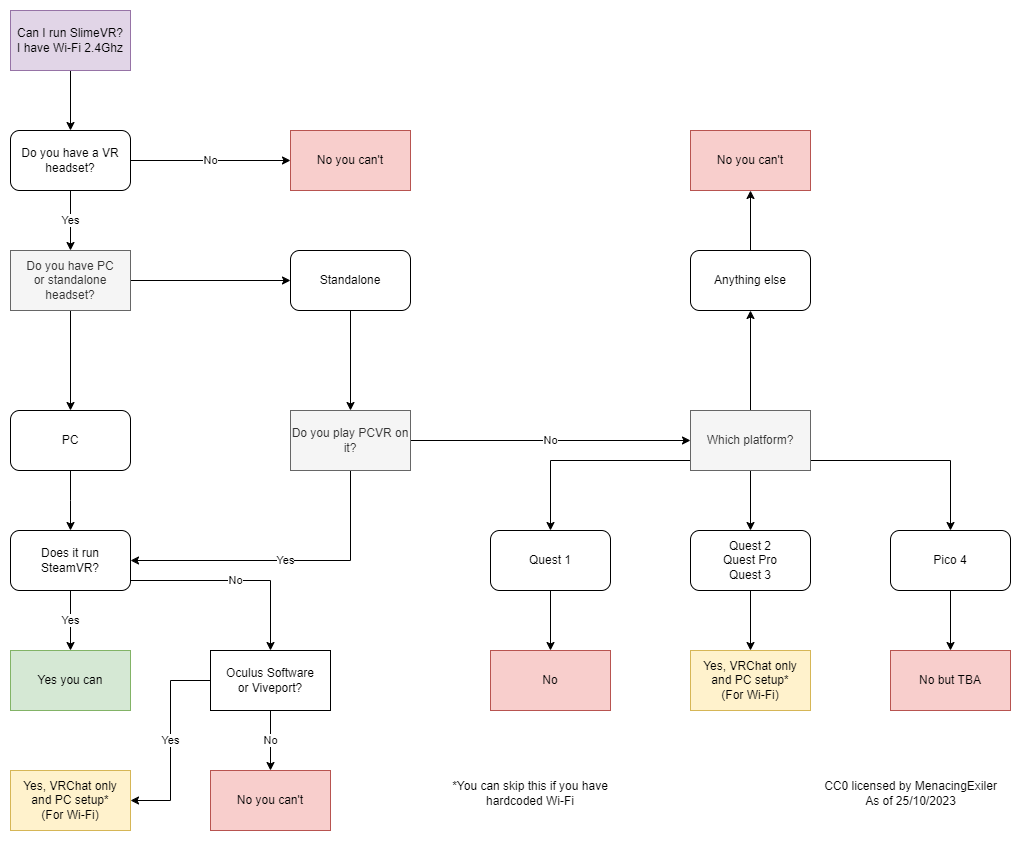

The diagram above was exported from draw.io. Its source (the exported page's mxGraphModel, read from the mxfile embedded in the PNG):
<mxGraphModel dx="2074" dy="1118" grid="1" gridSize="10" guides="1" tooltips="1" connect="1" arrows="1" fold="1" page="1" pageScale="1" pageWidth="1169" pageHeight="1654" math="0" shadow="0">
  <root>
    <mxCell id="0" />
    <mxCell id="1" parent="0" />
    <mxCell id="E2cYebkVHFcdTyyEUBHE-6" style="edgeStyle=orthogonalEdgeStyle;rounded=0;orthogonalLoop=1;jettySize=auto;html=1;entryX=0.5;entryY=0;entryDx=0;entryDy=0;" edge="1" parent="1" source="E2cYebkVHFcdTyyEUBHE-1" target="E2cYebkVHFcdTyyEUBHE-2">
      <mxGeometry relative="1" as="geometry" />
    </mxCell>
    <mxCell id="E2cYebkVHFcdTyyEUBHE-1" value="Can I run SlimeVR?&lt;br&gt;I have Wi-Fi 2.4Ghz" style="rounded=0;whiteSpace=wrap;html=1;fillColor=#e1d5e7;strokeColor=#9673a6;" vertex="1" parent="1">
      <mxGeometry x="80" y="80" width="120" height="60" as="geometry" />
    </mxCell>
    <mxCell id="E2cYebkVHFcdTyyEUBHE-3" value="No" style="edgeStyle=orthogonalEdgeStyle;rounded=0;orthogonalLoop=1;jettySize=auto;html=1;entryX=0;entryY=0.5;entryDx=0;entryDy=0;" edge="1" parent="1" source="E2cYebkVHFcdTyyEUBHE-2" target="E2cYebkVHFcdTyyEUBHE-5">
      <mxGeometry relative="1" as="geometry">
        <mxPoint x="320" y="230" as="targetPoint" />
      </mxGeometry>
    </mxCell>
    <mxCell id="E2cYebkVHFcdTyyEUBHE-8" value="Yes" style="edgeStyle=orthogonalEdgeStyle;rounded=0;orthogonalLoop=1;jettySize=auto;html=1;" edge="1" parent="1" source="E2cYebkVHFcdTyyEUBHE-2">
      <mxGeometry relative="1" as="geometry">
        <mxPoint x="140" y="320" as="targetPoint" />
      </mxGeometry>
    </mxCell>
    <mxCell id="E2cYebkVHFcdTyyEUBHE-2" value="Do you have a VR headset?" style="rounded=1;whiteSpace=wrap;html=1;" vertex="1" parent="1">
      <mxGeometry x="80" y="200" width="120" height="60" as="geometry" />
    </mxCell>
    <mxCell id="E2cYebkVHFcdTyyEUBHE-5" value="No you can't" style="rounded=0;whiteSpace=wrap;html=1;fillColor=#f8cecc;strokeColor=#b85450;" vertex="1" parent="1">
      <mxGeometry x="360" y="200" width="120" height="60" as="geometry" />
    </mxCell>
    <mxCell id="E2cYebkVHFcdTyyEUBHE-9" style="edgeStyle=orthogonalEdgeStyle;rounded=0;orthogonalLoop=1;jettySize=auto;html=1;exitX=0.5;exitY=1;exitDx=0;exitDy=0;entryX=0.5;entryY=0;entryDx=0;entryDy=0;" edge="1" parent="1" source="E2cYebkVHFcdTyyEUBHE-14" target="E2cYebkVHFcdTyyEUBHE-11">
      <mxGeometry relative="1" as="geometry">
        <mxPoint x="140" y="520" as="targetPoint" />
        <mxPoint x="140" y="420" as="sourcePoint" />
      </mxGeometry>
    </mxCell>
    <mxCell id="E2cYebkVHFcdTyyEUBHE-13" style="edgeStyle=orthogonalEdgeStyle;rounded=0;orthogonalLoop=1;jettySize=auto;html=1;" edge="1" parent="1" source="E2cYebkVHFcdTyyEUBHE-11">
      <mxGeometry relative="1" as="geometry">
        <mxPoint x="140" y="600" as="targetPoint" />
      </mxGeometry>
    </mxCell>
    <mxCell id="E2cYebkVHFcdTyyEUBHE-11" value="PC" style="rounded=1;whiteSpace=wrap;html=1;" vertex="1" parent="1">
      <mxGeometry x="80" y="480" width="120" height="60" as="geometry" />
    </mxCell>
    <mxCell id="E2cYebkVHFcdTyyEUBHE-23" style="edgeStyle=orthogonalEdgeStyle;rounded=0;orthogonalLoop=1;jettySize=auto;html=1;entryX=0.5;entryY=0;entryDx=0;entryDy=0;" edge="1" parent="1" source="E2cYebkVHFcdTyyEUBHE-12" target="E2cYebkVHFcdTyyEUBHE-25">
      <mxGeometry relative="1" as="geometry">
        <mxPoint x="420" y="600" as="targetPoint" />
      </mxGeometry>
    </mxCell>
    <mxCell id="E2cYebkVHFcdTyyEUBHE-12" value="Standalone" style="rounded=1;whiteSpace=wrap;html=1;" vertex="1" parent="1">
      <mxGeometry x="360" y="320" width="120" height="60" as="geometry" />
    </mxCell>
    <mxCell id="E2cYebkVHFcdTyyEUBHE-15" style="edgeStyle=orthogonalEdgeStyle;rounded=0;orthogonalLoop=1;jettySize=auto;html=1;" edge="1" parent="1" source="E2cYebkVHFcdTyyEUBHE-14" target="E2cYebkVHFcdTyyEUBHE-12">
      <mxGeometry relative="1" as="geometry" />
    </mxCell>
    <mxCell id="E2cYebkVHFcdTyyEUBHE-14" value="Do you have PC&lt;br style=&quot;border-color: var(--border-color);&quot;&gt;or standalone headset?" style="rounded=0;whiteSpace=wrap;html=1;fillColor=#f5f5f5;fontColor=#333333;strokeColor=#666666;" vertex="1" parent="1">
      <mxGeometry x="80" y="320" width="120" height="60" as="geometry" />
    </mxCell>
    <mxCell id="E2cYebkVHFcdTyyEUBHE-18" value="Yes" style="edgeStyle=orthogonalEdgeStyle;rounded=0;orthogonalLoop=1;jettySize=auto;html=1;entryX=0.5;entryY=0;entryDx=0;entryDy=0;" edge="1" parent="1" source="E2cYebkVHFcdTyyEUBHE-16" target="E2cYebkVHFcdTyyEUBHE-17">
      <mxGeometry relative="1" as="geometry" />
    </mxCell>
    <mxCell id="E2cYebkVHFcdTyyEUBHE-20" value="No" style="edgeStyle=orthogonalEdgeStyle;rounded=0;orthogonalLoop=1;jettySize=auto;html=1;entryX=0.5;entryY=0;entryDx=0;entryDy=0;" edge="1" parent="1" source="E2cYebkVHFcdTyyEUBHE-16" target="E2cYebkVHFcdTyyEUBHE-46">
      <mxGeometry relative="1" as="geometry">
        <Array as="points">
          <mxPoint x="340" y="650" />
        </Array>
      </mxGeometry>
    </mxCell>
    <mxCell id="E2cYebkVHFcdTyyEUBHE-16" value="Does it run SteamVR?" style="rounded=1;whiteSpace=wrap;html=1;" vertex="1" parent="1">
      <mxGeometry x="80" y="600" width="120" height="60" as="geometry" />
    </mxCell>
    <mxCell id="E2cYebkVHFcdTyyEUBHE-17" value="Yes you can" style="rounded=0;whiteSpace=wrap;html=1;fillColor=#d5e8d4;strokeColor=#82b366;" vertex="1" parent="1">
      <mxGeometry x="80" y="720" width="120" height="60" as="geometry" />
    </mxCell>
    <mxCell id="E2cYebkVHFcdTyyEUBHE-19" value="No you can't" style="rounded=0;whiteSpace=wrap;html=1;fillColor=#f8cecc;strokeColor=#b85450;" vertex="1" parent="1">
      <mxGeometry x="280" y="840" width="120" height="60" as="geometry" />
    </mxCell>
    <mxCell id="E2cYebkVHFcdTyyEUBHE-22" value="Yes" style="edgeStyle=orthogonalEdgeStyle;rounded=0;orthogonalLoop=1;jettySize=auto;html=1;entryX=1;entryY=0.5;entryDx=0;entryDy=0;exitX=0.5;exitY=1;exitDx=0;exitDy=0;" edge="1" parent="1" source="E2cYebkVHFcdTyyEUBHE-25" target="E2cYebkVHFcdTyyEUBHE-16">
      <mxGeometry relative="1" as="geometry">
        <mxPoint x="360" y="630" as="sourcePoint" />
      </mxGeometry>
    </mxCell>
    <mxCell id="E2cYebkVHFcdTyyEUBHE-28" value="No" style="edgeStyle=orthogonalEdgeStyle;rounded=0;orthogonalLoop=1;jettySize=auto;html=1;entryX=0;entryY=0.5;entryDx=0;entryDy=0;" edge="1" parent="1" source="E2cYebkVHFcdTyyEUBHE-25" target="E2cYebkVHFcdTyyEUBHE-27">
      <mxGeometry relative="1" as="geometry" />
    </mxCell>
    <mxCell id="E2cYebkVHFcdTyyEUBHE-25" value="Do you play PCVR on it?" style="rounded=0;whiteSpace=wrap;html=1;fillColor=#f5f5f5;fontColor=#333333;strokeColor=#666666;" vertex="1" parent="1">
      <mxGeometry x="360" y="480" width="120" height="60" as="geometry" />
    </mxCell>
    <mxCell id="E2cYebkVHFcdTyyEUBHE-32" style="edgeStyle=orthogonalEdgeStyle;rounded=0;orthogonalLoop=1;jettySize=auto;html=1;entryX=0.5;entryY=0;entryDx=0;entryDy=0;" edge="1" parent="1" source="E2cYebkVHFcdTyyEUBHE-27" target="E2cYebkVHFcdTyyEUBHE-31">
      <mxGeometry relative="1" as="geometry" />
    </mxCell>
    <mxCell id="E2cYebkVHFcdTyyEUBHE-33" style="edgeStyle=orthogonalEdgeStyle;rounded=0;orthogonalLoop=1;jettySize=auto;html=1;" edge="1" parent="1" source="E2cYebkVHFcdTyyEUBHE-27">
      <mxGeometry relative="1" as="geometry">
        <mxPoint x="620" y="600" as="targetPoint" />
        <Array as="points">
          <mxPoint x="620" y="530" />
        </Array>
      </mxGeometry>
    </mxCell>
    <mxCell id="E2cYebkVHFcdTyyEUBHE-34" style="edgeStyle=orthogonalEdgeStyle;rounded=0;orthogonalLoop=1;jettySize=auto;html=1;" edge="1" parent="1" source="E2cYebkVHFcdTyyEUBHE-27" target="E2cYebkVHFcdTyyEUBHE-30">
      <mxGeometry relative="1" as="geometry">
        <Array as="points">
          <mxPoint x="1020" y="530" />
        </Array>
      </mxGeometry>
    </mxCell>
    <mxCell id="E2cYebkVHFcdTyyEUBHE-43" style="edgeStyle=orthogonalEdgeStyle;rounded=0;orthogonalLoop=1;jettySize=auto;html=1;entryX=0.5;entryY=1;entryDx=0;entryDy=0;" edge="1" parent="1" source="E2cYebkVHFcdTyyEUBHE-27" target="E2cYebkVHFcdTyyEUBHE-42">
      <mxGeometry relative="1" as="geometry" />
    </mxCell>
    <mxCell id="E2cYebkVHFcdTyyEUBHE-27" value="Which platform?" style="rounded=0;whiteSpace=wrap;html=1;fillColor=#f5f5f5;fontColor=#333333;strokeColor=#666666;" vertex="1" parent="1">
      <mxGeometry x="760" y="480" width="120" height="60" as="geometry" />
    </mxCell>
    <mxCell id="E2cYebkVHFcdTyyEUBHE-39" style="edgeStyle=orthogonalEdgeStyle;rounded=0;orthogonalLoop=1;jettySize=auto;html=1;entryX=0.5;entryY=0;entryDx=0;entryDy=0;" edge="1" parent="1">
      <mxGeometry relative="1" as="geometry">
        <mxPoint x="620" y="660" as="sourcePoint" />
        <mxPoint x="620" y="720" as="targetPoint" />
      </mxGeometry>
    </mxCell>
    <mxCell id="E2cYebkVHFcdTyyEUBHE-29" value="Quest 1" style="rounded=1;whiteSpace=wrap;html=1;" vertex="1" parent="1">
      <mxGeometry x="560" y="600" width="120" height="60" as="geometry" />
    </mxCell>
    <mxCell id="E2cYebkVHFcdTyyEUBHE-41" style="edgeStyle=orthogonalEdgeStyle;rounded=0;orthogonalLoop=1;jettySize=auto;html=1;" edge="1" parent="1" source="E2cYebkVHFcdTyyEUBHE-30" target="E2cYebkVHFcdTyyEUBHE-38">
      <mxGeometry relative="1" as="geometry" />
    </mxCell>
    <mxCell id="E2cYebkVHFcdTyyEUBHE-30" value="Pico 4" style="rounded=1;whiteSpace=wrap;html=1;" vertex="1" parent="1">
      <mxGeometry x="960" y="600" width="120" height="60" as="geometry" />
    </mxCell>
    <mxCell id="E2cYebkVHFcdTyyEUBHE-40" style="edgeStyle=orthogonalEdgeStyle;rounded=0;orthogonalLoop=1;jettySize=auto;html=1;entryX=0.5;entryY=0;entryDx=0;entryDy=0;" edge="1" parent="1" source="E2cYebkVHFcdTyyEUBHE-31" target="E2cYebkVHFcdTyyEUBHE-37">
      <mxGeometry relative="1" as="geometry" />
    </mxCell>
    <mxCell id="E2cYebkVHFcdTyyEUBHE-31" value="Quest 2&lt;br&gt;Quest Pro&lt;br&gt;Quest 3" style="rounded=1;whiteSpace=wrap;html=1;" vertex="1" parent="1">
      <mxGeometry x="760" y="600" width="120" height="60" as="geometry" />
    </mxCell>
    <mxCell id="E2cYebkVHFcdTyyEUBHE-35" value="No" style="rounded=0;whiteSpace=wrap;html=1;fillColor=#f8cecc;strokeColor=#b85450;" vertex="1" parent="1">
      <mxGeometry x="560" y="720" width="120" height="60" as="geometry" />
    </mxCell>
    <mxCell id="E2cYebkVHFcdTyyEUBHE-37" value="Yes, VRChat only&lt;br&gt;and PC setup*&lt;br&gt;(For Wi-Fi)" style="rounded=0;whiteSpace=wrap;html=1;fillColor=#fff2cc;strokeColor=#d6b656;" vertex="1" parent="1">
      <mxGeometry x="760" y="720" width="120" height="60" as="geometry" />
    </mxCell>
    <mxCell id="E2cYebkVHFcdTyyEUBHE-38" value="No but TBA" style="rounded=0;whiteSpace=wrap;html=1;fillColor=#f8cecc;strokeColor=#b85450;" vertex="1" parent="1">
      <mxGeometry x="960" y="720" width="120" height="60" as="geometry" />
    </mxCell>
    <mxCell id="E2cYebkVHFcdTyyEUBHE-45" style="edgeStyle=orthogonalEdgeStyle;rounded=0;orthogonalLoop=1;jettySize=auto;html=1;entryX=0.5;entryY=1;entryDx=0;entryDy=0;" edge="1" parent="1" source="E2cYebkVHFcdTyyEUBHE-42" target="E2cYebkVHFcdTyyEUBHE-44">
      <mxGeometry relative="1" as="geometry" />
    </mxCell>
    <mxCell id="E2cYebkVHFcdTyyEUBHE-42" value="Anything else" style="rounded=1;whiteSpace=wrap;html=1;" vertex="1" parent="1">
      <mxGeometry x="760" y="320" width="120" height="60" as="geometry" />
    </mxCell>
    <mxCell id="E2cYebkVHFcdTyyEUBHE-44" value="No you can't" style="rounded=0;whiteSpace=wrap;html=1;fillColor=#f8cecc;strokeColor=#b85450;" vertex="1" parent="1">
      <mxGeometry x="760" y="200" width="120" height="60" as="geometry" />
    </mxCell>
    <mxCell id="E2cYebkVHFcdTyyEUBHE-47" value="No" style="edgeStyle=orthogonalEdgeStyle;rounded=0;orthogonalLoop=1;jettySize=auto;html=1;entryX=0.5;entryY=0;entryDx=0;entryDy=0;" edge="1" parent="1" source="E2cYebkVHFcdTyyEUBHE-46" target="E2cYebkVHFcdTyyEUBHE-19">
      <mxGeometry relative="1" as="geometry">
        <mxPoint x="340" y="800" as="targetPoint" />
      </mxGeometry>
    </mxCell>
    <mxCell id="E2cYebkVHFcdTyyEUBHE-49" value="Yes" style="edgeStyle=orthogonalEdgeStyle;rounded=0;orthogonalLoop=1;jettySize=auto;html=1;entryX=1;entryY=0.5;entryDx=0;entryDy=0;" edge="1" parent="1" source="E2cYebkVHFcdTyyEUBHE-46" target="E2cYebkVHFcdTyyEUBHE-48">
      <mxGeometry relative="1" as="geometry">
        <Array as="points">
          <mxPoint x="240" y="750" />
          <mxPoint x="240" y="870" />
        </Array>
      </mxGeometry>
    </mxCell>
    <mxCell id="E2cYebkVHFcdTyyEUBHE-46" value="Oculus Software&lt;br&gt;or Viveport?" style="rounded=0;whiteSpace=wrap;html=1;" vertex="1" parent="1">
      <mxGeometry x="280" y="720" width="120" height="60" as="geometry" />
    </mxCell>
    <mxCell id="E2cYebkVHFcdTyyEUBHE-48" value="Yes, VRChat only&lt;br&gt;and PC setup*&lt;br&gt;(For Wi-Fi)" style="rounded=0;whiteSpace=wrap;html=1;fillColor=#fff2cc;strokeColor=#d6b656;" vertex="1" parent="1">
      <mxGeometry x="80" y="840" width="120" height="60" as="geometry" />
    </mxCell>
    <mxCell id="E2cYebkVHFcdTyyEUBHE-50" value="CC0 licensed by MenacingExiler&lt;br&gt;As of 25/10/2023" style="text;html=1;align=center;verticalAlign=middle;resizable=0;points=[];autosize=1;strokeColor=none;fillColor=none;" vertex="1" parent="1">
      <mxGeometry x="880" y="843" width="200" height="40" as="geometry" />
    </mxCell>
    <mxCell id="E2cYebkVHFcdTyyEUBHE-51" value="*You can skip this if you have hardcoded Wi-Fi" style="text;html=1;strokeColor=none;fillColor=none;align=center;verticalAlign=middle;whiteSpace=wrap;rounded=0;" vertex="1" parent="1">
      <mxGeometry x="520" y="848" width="160" height="30" as="geometry" />
    </mxCell>
  </root>
</mxGraphModel>